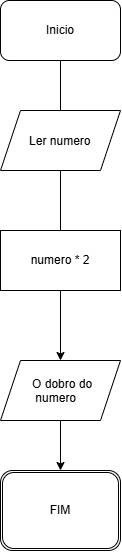

The diagram above was exported from draw.io. Its source (the exported page's mxGraphModel, read from the mxfile embedded in the PNG):
<mxGraphModel dx="1030" dy="562" grid="1" gridSize="10" guides="1" tooltips="1" connect="1" arrows="1" fold="1" page="1" pageScale="1" pageWidth="827" pageHeight="1169" math="0" shadow="0">
  <root>
    <mxCell id="0" />
    <mxCell id="1" parent="0" />
    <mxCell id="p7dFxlZ9K75ItokJab0l-13" edge="1" parent="1" source="p7dFxlZ9K75ItokJab0l-1" style="edgeStyle=orthogonalEdgeStyle;rounded=0;orthogonalLoop=1;jettySize=auto;html=1;" value="">
      <mxGeometry relative="1" as="geometry">
        <mxPoint x="414" y="180" as="targetPoint" />
      </mxGeometry>
    </mxCell>
    <mxCell id="p7dFxlZ9K75ItokJab0l-1" parent="1" style="rounded=1;whiteSpace=wrap;html=1;" value="Inicio" vertex="1">
      <mxGeometry height="60" width="120" x="354" y="30" as="geometry" />
    </mxCell>
    <mxCell id="p7dFxlZ9K75ItokJab0l-15" edge="1" parent="1" source="p7dFxlZ9K75ItokJab0l-17" style="edgeStyle=orthogonalEdgeStyle;rounded=0;orthogonalLoop=1;jettySize=auto;html=1;exitX=0.5;exitY=1;exitDx=0;exitDy=0;" value="">
      <mxGeometry relative="1" as="geometry">
        <mxPoint x="414" y="240" as="sourcePoint" />
        <mxPoint x="414" y="320" as="targetPoint" />
      </mxGeometry>
    </mxCell>
    <mxCell id="p7dFxlZ9K75ItokJab0l-7" parent="1" style="shape=ext;double=1;rounded=1;whiteSpace=wrap;html=1;" value="FIM" vertex="1">
      <mxGeometry height="80" width="120" x="354" y="500" as="geometry" />
    </mxCell>
    <mxCell id="p7dFxlZ9K75ItokJab0l-17" parent="1" style="shape=parallelogram;perimeter=parallelogramPerimeter;whiteSpace=wrap;html=1;shapeInside=1;fixedSize=1;" value="&lt;div&gt;&lt;br&gt;&lt;/div&gt;&lt;div&gt;Ler numero&lt;/div&gt;" vertex="1">
      <mxGeometry height="60" width="120" x="354" y="140" as="geometry" />
    </mxCell>
    <mxCell id="p7dFxlZ9K75ItokJab0l-19" edge="1" parent="1" source="p7dFxlZ9K75ItokJab0l-23" style="edgeStyle=orthogonalEdgeStyle;rounded=0;orthogonalLoop=1;jettySize=auto;html=1;" target="p7dFxlZ9K75ItokJab0l-7" value="">
      <mxGeometry relative="1" as="geometry">
        <mxPoint x="414" y="380" as="sourcePoint" />
      </mxGeometry>
    </mxCell>
    <mxCell id="p7dFxlZ9K75ItokJab0l-22" parent="1" style="rounded=0;whiteSpace=wrap;html=1;" value="numero * 2" vertex="1">
      <mxGeometry height="60" width="120" x="354" y="260" as="geometry" />
    </mxCell>
    <mxCell id="p7dFxlZ9K75ItokJab0l-24" edge="1" parent="1" style="edgeStyle=orthogonalEdgeStyle;rounded=0;orthogonalLoop=1;jettySize=auto;html=1;" target="p7dFxlZ9K75ItokJab0l-23" value="">
      <mxGeometry relative="1" as="geometry">
        <Array as="points">
          <mxPoint x="414" y="320" />
          <mxPoint x="414" y="320" />
        </Array>
        <mxPoint x="414" y="380" as="sourcePoint" />
        <mxPoint x="414" y="500" as="targetPoint" />
      </mxGeometry>
    </mxCell>
    <mxCell id="p7dFxlZ9K75ItokJab0l-23" parent="1" style="shape=parallelogram;perimeter=parallelogramPerimeter;whiteSpace=wrap;html=1;shapeInside=1;fixedSize=1;" value="&lt;div&gt;&lt;br&gt;&lt;/div&gt;&lt;div&gt;O dobro do numero&amp;nbsp;&lt;/div&gt;" vertex="1">
      <mxGeometry height="60" width="120" x="354" y="390" as="geometry" />
    </mxCell>
  </root>
</mxGraphModel>